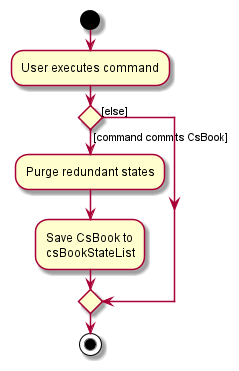

The diagram above was rendered by PlantUML. Its source (embedded in the PNG):
@startuml
start
:User executes command;

'Since the beta syntax does not support placing the condition outside the
'diamond we place it as the true branch instead.

if () then ([command commits CsBook])
    :Purge redundant states;
    :Save CsBook to
    csBookStateList;
else ([else])
endif
stop
@enduml